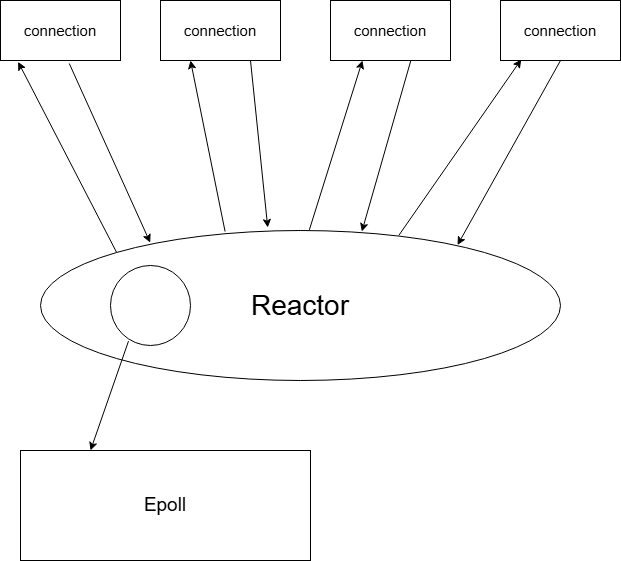

The diagram above was exported from draw.io. Its source (the exported page's mxGraphModel, read from the mxfile embedded in the PNG):
<mxGraphModel dx="1042" dy="574" grid="1" gridSize="10" guides="1" tooltips="1" connect="1" arrows="1" fold="1" page="1" pageScale="1" pageWidth="850" pageHeight="1100" math="0" shadow="0">
  <root>
    <mxCell id="0" />
    <mxCell id="1" parent="0" />
    <mxCell id="nDcy_EkGFJI3_8C8gnR8-1" value="Reactor" style="ellipse;whiteSpace=wrap;html=1;fontSize=28;" vertex="1" parent="1">
      <mxGeometry x="150" y="330" width="520" height="150" as="geometry" />
    </mxCell>
    <mxCell id="nDcy_EkGFJI3_8C8gnR8-5" value="connection" style="whiteSpace=wrap;html=1;fontSize=15;" vertex="1" parent="1">
      <mxGeometry x="110" y="100" width="120" height="60" as="geometry" />
    </mxCell>
    <mxCell id="nDcy_EkGFJI3_8C8gnR8-6" value="" style="endArrow=classic;html=1;rounded=0;entryX=0.147;entryY=1.023;entryDx=0;entryDy=0;entryPerimeter=0;exitX=0;exitY=0;exitDx=0;exitDy=0;" edge="1" parent="1" source="nDcy_EkGFJI3_8C8gnR8-1" target="nDcy_EkGFJI3_8C8gnR8-5">
      <mxGeometry width="50" height="50" relative="1" as="geometry">
        <mxPoint x="170" y="330" as="sourcePoint" />
        <mxPoint x="150" y="190" as="targetPoint" />
      </mxGeometry>
    </mxCell>
    <mxCell id="nDcy_EkGFJI3_8C8gnR8-7" value="connection" style="whiteSpace=wrap;html=1;fontSize=15;" vertex="1" parent="1">
      <mxGeometry x="270" y="100" width="120" height="60" as="geometry" />
    </mxCell>
    <mxCell id="nDcy_EkGFJI3_8C8gnR8-8" value="connection" style="whiteSpace=wrap;html=1;fontSize=15;" vertex="1" parent="1">
      <mxGeometry x="440" y="100" width="120" height="60" as="geometry" />
    </mxCell>
    <mxCell id="nDcy_EkGFJI3_8C8gnR8-9" value="connection" style="whiteSpace=wrap;html=1;fontSize=15;" vertex="1" parent="1">
      <mxGeometry x="610" y="100" width="120" height="60" as="geometry" />
    </mxCell>
    <mxCell id="nDcy_EkGFJI3_8C8gnR8-10" value="" style="endArrow=classic;html=1;rounded=0;entryX=0.25;entryY=1;entryDx=0;entryDy=0;exitX=0.355;exitY=0.007;exitDx=0;exitDy=0;exitPerimeter=0;" edge="1" parent="1" source="nDcy_EkGFJI3_8C8gnR8-1" target="nDcy_EkGFJI3_8C8gnR8-7">
      <mxGeometry width="50" height="50" relative="1" as="geometry">
        <mxPoint x="400" y="330" as="sourcePoint" />
        <mxPoint x="450" y="280" as="targetPoint" />
      </mxGeometry>
    </mxCell>
    <mxCell id="nDcy_EkGFJI3_8C8gnR8-11" value="" style="endArrow=classic;html=1;rounded=0;entryX=0.183;entryY=1.05;entryDx=0;entryDy=0;entryPerimeter=0;exitX=0.517;exitY=-0.004;exitDx=0;exitDy=0;exitPerimeter=0;" edge="1" parent="1" source="nDcy_EkGFJI3_8C8gnR8-1">
      <mxGeometry width="50" height="50" relative="1" as="geometry">
        <mxPoint x="410" y="327" as="sourcePoint" />
        <mxPoint x="471.96000000000004" y="160" as="targetPoint" />
      </mxGeometry>
    </mxCell>
    <mxCell id="nDcy_EkGFJI3_8C8gnR8-12" value="" style="endArrow=classic;html=1;rounded=0;entryX=0.173;entryY=0.983;entryDx=0;entryDy=0;entryPerimeter=0;exitX=0.689;exitY=0.033;exitDx=0;exitDy=0;exitPerimeter=0;" edge="1" parent="1" source="nDcy_EkGFJI3_8C8gnR8-1" target="nDcy_EkGFJI3_8C8gnR8-9">
      <mxGeometry width="50" height="50" relative="1" as="geometry">
        <mxPoint x="530" y="300" as="sourcePoint" />
        <mxPoint x="580" y="250" as="targetPoint" />
      </mxGeometry>
    </mxCell>
    <mxCell id="nDcy_EkGFJI3_8C8gnR8-13" value="" style="endArrow=classic;html=1;rounded=0;entryX=0.211;entryY=0.081;entryDx=0;entryDy=0;entryPerimeter=0;exitX=0.573;exitY=1.05;exitDx=0;exitDy=0;exitPerimeter=0;" edge="1" parent="1" source="nDcy_EkGFJI3_8C8gnR8-5" target="nDcy_EkGFJI3_8C8gnR8-1">
      <mxGeometry width="50" height="50" relative="1" as="geometry">
        <mxPoint x="220" y="250" as="sourcePoint" />
        <mxPoint x="270" y="200" as="targetPoint" />
      </mxGeometry>
    </mxCell>
    <mxCell id="nDcy_EkGFJI3_8C8gnR8-14" value="" style="endArrow=classic;html=1;rounded=0;entryX=0.437;entryY=-0.02;entryDx=0;entryDy=0;entryPerimeter=0;exitX=0.75;exitY=1;exitDx=0;exitDy=0;" edge="1" parent="1" source="nDcy_EkGFJI3_8C8gnR8-7" target="nDcy_EkGFJI3_8C8gnR8-1">
      <mxGeometry width="50" height="50" relative="1" as="geometry">
        <mxPoint x="350" y="160" as="sourcePoint" />
        <mxPoint x="431" y="339" as="targetPoint" />
      </mxGeometry>
    </mxCell>
    <mxCell id="nDcy_EkGFJI3_8C8gnR8-15" value="" style="endArrow=classic;html=1;rounded=0;entryX=0.802;entryY=0.097;entryDx=0;entryDy=0;entryPerimeter=0;exitX=0.5;exitY=1;exitDx=0;exitDy=0;" edge="1" parent="1" source="nDcy_EkGFJI3_8C8gnR8-9" target="nDcy_EkGFJI3_8C8gnR8-1">
      <mxGeometry width="50" height="50" relative="1" as="geometry">
        <mxPoint x="660" y="210" as="sourcePoint" />
        <mxPoint x="741" y="389" as="targetPoint" />
      </mxGeometry>
    </mxCell>
    <mxCell id="nDcy_EkGFJI3_8C8gnR8-16" value="" style="endArrow=classic;html=1;rounded=0;entryX=0.618;entryY=0.007;entryDx=0;entryDy=0;entryPerimeter=0;exitX=0.67;exitY=0.997;exitDx=0;exitDy=0;exitPerimeter=0;" edge="1" parent="1" source="nDcy_EkGFJI3_8C8gnR8-8" target="nDcy_EkGFJI3_8C8gnR8-1">
      <mxGeometry width="50" height="50" relative="1" as="geometry">
        <mxPoint x="690" y="250" as="sourcePoint" />
        <mxPoint x="771" y="429" as="targetPoint" />
      </mxGeometry>
    </mxCell>
    <mxCell id="nDcy_EkGFJI3_8C8gnR8-17" value="" style="ellipse;whiteSpace=wrap;html=1;aspect=fixed;" vertex="1" parent="1">
      <mxGeometry x="220" y="365" width="80" height="80" as="geometry" />
    </mxCell>
    <mxCell id="nDcy_EkGFJI3_8C8gnR8-18" value="" style="endArrow=classic;html=1;rounded=0;exitX=0.225;exitY=0.945;exitDx=0;exitDy=0;exitPerimeter=0;" edge="1" parent="1" source="nDcy_EkGFJI3_8C8gnR8-17">
      <mxGeometry width="50" height="50" relative="1" as="geometry">
        <mxPoint x="190" y="540" as="sourcePoint" />
        <mxPoint x="200" y="550" as="targetPoint" />
      </mxGeometry>
    </mxCell>
    <mxCell id="nDcy_EkGFJI3_8C8gnR8-19" value="Epoll" style="rounded=0;whiteSpace=wrap;html=1;fontSize=19;" vertex="1" parent="1">
      <mxGeometry x="130" y="550" width="290" height="110" as="geometry" />
    </mxCell>
  </root>
</mxGraphModel>